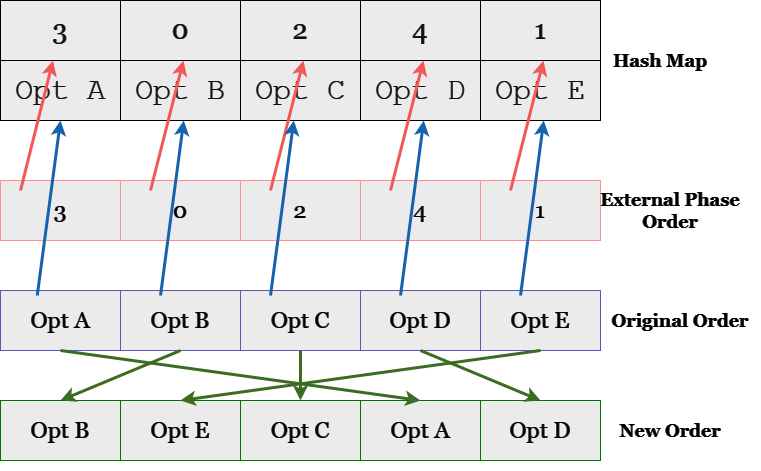

The diagram above was exported from draw.io. Its source (the exported page's mxGraphModel, read from the mxfile embedded in the PNG):
<mxGraphModel dx="1009" dy="550" grid="1" gridSize="10" guides="1" tooltips="1" connect="1" arrows="1" fold="1" page="1" pageScale="1" pageWidth="850" pageHeight="1100" math="0" shadow="0">
  <root>
    <mxCell id="0" />
    <mxCell id="1" parent="0" />
    <mxCell id="tRqA5FIJqz56UV0_KaKd-1" value="&lt;font color=&quot;#f2f2f2&quot; style=&quot;font-size: 30px;&quot; face=&quot;Courier New&quot;&gt;Opt A&lt;/font&gt;" style="rounded=0;whiteSpace=wrap;html=1;fillColor=#141414;strokeColor=#FFFFFF;strokeWidth=1;" vertex="1" parent="1">
      <mxGeometry x="60" y="140" width="120" height="60" as="geometry" />
    </mxCell>
    <mxCell id="tRqA5FIJqz56UV0_KaKd-2" value="&lt;font color=&quot;#f2f2f2&quot; style=&quot;font-size: 30px;&quot; face=&quot;Courier New&quot;&gt;Opt B&lt;/font&gt;" style="rounded=0;whiteSpace=wrap;html=1;fillColor=#141414;strokeColor=#FFFFFF;strokeWidth=1;" vertex="1" parent="1">
      <mxGeometry x="180" y="140" width="120" height="60" as="geometry" />
    </mxCell>
    <mxCell id="tRqA5FIJqz56UV0_KaKd-3" value="&lt;font color=&quot;#f2f2f2&quot; style=&quot;font-size: 30px;&quot; face=&quot;Courier New&quot;&gt;Opt C&lt;/font&gt;" style="rounded=0;whiteSpace=wrap;html=1;fillColor=#141414;strokeColor=#FFFFFF;strokeWidth=1;" vertex="1" parent="1">
      <mxGeometry x="300" y="140" width="120" height="60" as="geometry" />
    </mxCell>
    <mxCell id="tRqA5FIJqz56UV0_KaKd-4" value="&lt;font color=&quot;#f2f2f2&quot; style=&quot;font-size: 30px;&quot; face=&quot;Courier New&quot;&gt;Opt D&lt;/font&gt;" style="rounded=0;whiteSpace=wrap;html=1;fillColor=#141414;strokeColor=#FFFFFF;strokeWidth=1;" vertex="1" parent="1">
      <mxGeometry x="420" y="140" width="120" height="60" as="geometry" />
    </mxCell>
    <mxCell id="tRqA5FIJqz56UV0_KaKd-5" value="&lt;font color=&quot;#f2f2f2&quot; style=&quot;font-size: 30px;&quot; face=&quot;Courier New&quot;&gt;Opt E&lt;/font&gt;" style="rounded=0;whiteSpace=wrap;html=1;fillColor=#141414;strokeColor=#FFFFFF;strokeWidth=1;" vertex="1" parent="1">
      <mxGeometry x="540" y="140" width="120" height="60" as="geometry" />
    </mxCell>
    <mxCell id="tRqA5FIJqz56UV0_KaKd-6" value="&lt;font style=&quot;font-size: 27px;&quot;&gt;3&lt;/font&gt;" style="rounded=0;whiteSpace=wrap;html=1;fillColor=#141414;strokeColor=#FFFFFF;strokeWidth=1;fontFamily=Georgia;fontSize=27;fontColor=#F0F0F0;" vertex="1" parent="1">
      <mxGeometry x="60" y="80" width="120" height="60" as="geometry" />
    </mxCell>
    <mxCell id="tRqA5FIJqz56UV0_KaKd-7" value="0" style="rounded=0;whiteSpace=wrap;html=1;fillColor=#141414;strokeColor=#FFFFFF;strokeWidth=1;fontFamily=Georgia;fontSize=27;fontColor=#F0F0F0;" vertex="1" parent="1">
      <mxGeometry x="180" y="80" width="120" height="60" as="geometry" />
    </mxCell>
    <mxCell id="tRqA5FIJqz56UV0_KaKd-8" value="2" style="rounded=0;whiteSpace=wrap;html=1;fillColor=#141414;strokeColor=#FFFFFF;strokeWidth=1;fontFamily=Georgia;fontSize=27;fontColor=#F0F0F0;" vertex="1" parent="1">
      <mxGeometry x="300" y="80" width="120" height="60" as="geometry" />
    </mxCell>
    <mxCell id="tRqA5FIJqz56UV0_KaKd-9" value="4" style="rounded=0;whiteSpace=wrap;html=1;fillColor=#141414;strokeColor=#FFFFFF;strokeWidth=1;fontFamily=Georgia;fontSize=27;fontColor=#F0F0F0;" vertex="1" parent="1">
      <mxGeometry x="420" y="80" width="120" height="60" as="geometry" />
    </mxCell>
    <mxCell id="tRqA5FIJqz56UV0_KaKd-10" value="1" style="rounded=0;whiteSpace=wrap;html=1;fillColor=#141414;strokeColor=#FFFFFF;strokeWidth=1;fontFamily=Georgia;fontSize=27;fontColor=#F0F0F0;" vertex="1" parent="1">
      <mxGeometry x="540" y="80" width="120" height="60" as="geometry" />
    </mxCell>
    <mxCell id="tRqA5FIJqz56UV0_KaKd-12" value="&lt;font style=&quot;font-size: 23px;&quot; face=&quot;Georgia&quot; color=&quot;#fcfcfc&quot;&gt;3&lt;/font&gt;" style="rounded=0;whiteSpace=wrap;html=1;fillColor=#141414;strokeColor=#FF0505;strokeWidth=1;" vertex="1" parent="1">
      <mxGeometry x="60" y="260" width="120" height="60" as="geometry" />
    </mxCell>
    <mxCell id="tRqA5FIJqz56UV0_KaKd-17" value="&lt;font style=&quot;font-size: 23px;&quot; face=&quot;Georgia&quot; color=&quot;#fcfcfc&quot;&gt;0&lt;/font&gt;" style="rounded=0;whiteSpace=wrap;html=1;fillColor=#141414;strokeColor=#FF0505;strokeWidth=1;" vertex="1" parent="1">
      <mxGeometry x="180" y="260" width="120" height="60" as="geometry" />
    </mxCell>
    <mxCell id="tRqA5FIJqz56UV0_KaKd-18" value="&lt;font style=&quot;font-size: 23px;&quot; face=&quot;Georgia&quot; color=&quot;#fcfcfc&quot;&gt;2&lt;/font&gt;" style="rounded=0;whiteSpace=wrap;html=1;fillColor=#141414;strokeColor=#FF0505;strokeWidth=1;" vertex="1" parent="1">
      <mxGeometry x="300" y="260" width="120" height="60" as="geometry" />
    </mxCell>
    <mxCell id="tRqA5FIJqz56UV0_KaKd-19" value="&lt;font style=&quot;font-size: 23px;&quot; face=&quot;Georgia&quot; color=&quot;#fcfcfc&quot;&gt;4&lt;/font&gt;" style="rounded=0;whiteSpace=wrap;html=1;fillColor=#141414;strokeColor=#FF0505;strokeWidth=1;" vertex="1" parent="1">
      <mxGeometry x="420" y="260" width="120" height="60" as="geometry" />
    </mxCell>
    <mxCell id="tRqA5FIJqz56UV0_KaKd-20" value="&lt;font style=&quot;font-size: 23px;&quot; face=&quot;Georgia&quot; color=&quot;#fcfcfc&quot;&gt;1&lt;/font&gt;" style="rounded=0;whiteSpace=wrap;html=1;fillColor=#141414;strokeColor=#FF0505;strokeWidth=1;" vertex="1" parent="1">
      <mxGeometry x="540" y="260" width="120" height="60" as="geometry" />
    </mxCell>
    <mxCell id="tRqA5FIJqz56UV0_KaKd-21" value="&lt;font style=&quot;font-size: 23px;&quot; face=&quot;Georgia&quot; color=&quot;#fcfcfc&quot;&gt;Opt A&lt;/font&gt;" style="rounded=0;whiteSpace=wrap;html=1;fillColor=#141414;strokeColor=#9999FF;strokeWidth=1;" vertex="1" parent="1">
      <mxGeometry x="60" y="370" width="120" height="60" as="geometry" />
    </mxCell>
    <mxCell id="tRqA5FIJqz56UV0_KaKd-22" value="&lt;font style=&quot;font-size: 23px;&quot; face=&quot;Georgia&quot; color=&quot;#fcfcfc&quot;&gt;Opt B&lt;/font&gt;" style="rounded=0;whiteSpace=wrap;html=1;fillColor=#141414;strokeColor=#9999FF;strokeWidth=1;" vertex="1" parent="1">
      <mxGeometry x="180" y="370" width="120" height="60" as="geometry" />
    </mxCell>
    <mxCell id="tRqA5FIJqz56UV0_KaKd-23" value="&lt;font style=&quot;font-size: 23px;&quot; face=&quot;Georgia&quot; color=&quot;#fcfcfc&quot;&gt;Opt C&lt;/font&gt;" style="rounded=0;whiteSpace=wrap;html=1;fillColor=#141414;strokeColor=#9999FF;strokeWidth=1;" vertex="1" parent="1">
      <mxGeometry x="300" y="370" width="120" height="60" as="geometry" />
    </mxCell>
    <mxCell id="tRqA5FIJqz56UV0_KaKd-24" value="&lt;font style=&quot;font-size: 23px;&quot; face=&quot;Georgia&quot; color=&quot;#fcfcfc&quot;&gt;Opt D&lt;/font&gt;" style="rounded=0;whiteSpace=wrap;html=1;fillColor=#141414;strokeColor=#9999FF;strokeWidth=1;" vertex="1" parent="1">
      <mxGeometry x="420" y="370" width="120" height="60" as="geometry" />
    </mxCell>
    <mxCell id="tRqA5FIJqz56UV0_KaKd-25" value="&lt;font style=&quot;font-size: 23px;&quot; face=&quot;Georgia&quot; color=&quot;#fcfcfc&quot;&gt;Opt E&lt;/font&gt;" style="rounded=0;whiteSpace=wrap;html=1;fillColor=#141414;strokeColor=#9999FF;strokeWidth=1;" vertex="1" parent="1">
      <mxGeometry x="540" y="370" width="120" height="60" as="geometry" />
    </mxCell>
    <mxCell id="tRqA5FIJqz56UV0_KaKd-26" value="&lt;font style=&quot;font-size: 23px;&quot; face=&quot;Georgia&quot; color=&quot;#fcfcfc&quot;&gt;Opt B&lt;/font&gt;" style="rounded=0;whiteSpace=wrap;html=1;fillColor=#141414;strokeColor=#33FF33;strokeWidth=1;" vertex="1" parent="1">
      <mxGeometry x="60" y="480" width="120" height="60" as="geometry" />
    </mxCell>
    <mxCell id="tRqA5FIJqz56UV0_KaKd-27" value="&lt;font style=&quot;font-size: 23px;&quot; face=&quot;Georgia&quot; color=&quot;#fcfcfc&quot;&gt;Opt E&lt;/font&gt;" style="rounded=0;whiteSpace=wrap;html=1;fillColor=#141414;strokeColor=#33FF33;strokeWidth=1;" vertex="1" parent="1">
      <mxGeometry x="180" y="480" width="120" height="60" as="geometry" />
    </mxCell>
    <mxCell id="tRqA5FIJqz56UV0_KaKd-28" value="&lt;font style=&quot;font-size: 23px;&quot; face=&quot;Georgia&quot; color=&quot;#fcfcfc&quot;&gt;Opt C&lt;/font&gt;" style="rounded=0;whiteSpace=wrap;html=1;fillColor=#141414;strokeColor=#33FF33;strokeWidth=1;" vertex="1" parent="1">
      <mxGeometry x="300" y="480" width="120" height="60" as="geometry" />
    </mxCell>
    <mxCell id="tRqA5FIJqz56UV0_KaKd-29" value="&lt;font style=&quot;font-size: 23px;&quot; face=&quot;Georgia&quot; color=&quot;#fcfcfc&quot;&gt;Opt A&lt;/font&gt;" style="rounded=0;whiteSpace=wrap;html=1;fillColor=#141414;strokeColor=#33FF33;strokeWidth=1;" vertex="1" parent="1">
      <mxGeometry x="420" y="480" width="120" height="60" as="geometry" />
    </mxCell>
    <mxCell id="tRqA5FIJqz56UV0_KaKd-30" value="&lt;font style=&quot;font-size: 23px;&quot; face=&quot;Georgia&quot; color=&quot;#fcfcfc&quot;&gt;Opt D&lt;/font&gt;" style="rounded=0;whiteSpace=wrap;html=1;fillColor=#141414;strokeColor=#33FF33;strokeWidth=1;" vertex="1" parent="1">
      <mxGeometry x="540" y="480" width="120" height="60" as="geometry" />
    </mxCell>
    <mxCell id="tRqA5FIJqz56UV0_KaKd-31" value="" style="endArrow=classic;html=1;rounded=0;strokeColor=#FF6666;strokeWidth=3;" edge="1" parent="1" target="tRqA5FIJqz56UV0_KaKd-6">
      <mxGeometry width="50" height="50" relative="1" as="geometry">
        <mxPoint x="80" y="270" as="sourcePoint" />
        <mxPoint x="130" y="220" as="targetPoint" />
      </mxGeometry>
    </mxCell>
    <mxCell id="tRqA5FIJqz56UV0_KaKd-33" value="" style="endArrow=classic;html=1;rounded=0;strokeColor=#FF6666;strokeWidth=3;" edge="1" parent="1">
      <mxGeometry width="50" height="50" relative="1" as="geometry">
        <mxPoint x="210" y="270" as="sourcePoint" />
        <mxPoint x="243" y="140" as="targetPoint" />
      </mxGeometry>
    </mxCell>
    <mxCell id="tRqA5FIJqz56UV0_KaKd-34" value="" style="endArrow=classic;html=1;rounded=0;strokeColor=#FF6666;strokeWidth=3;" edge="1" parent="1">
      <mxGeometry width="50" height="50" relative="1" as="geometry">
        <mxPoint x="330" y="270" as="sourcePoint" />
        <mxPoint x="363" y="140" as="targetPoint" />
      </mxGeometry>
    </mxCell>
    <mxCell id="tRqA5FIJqz56UV0_KaKd-35" value="" style="endArrow=classic;html=1;rounded=0;strokeColor=#FF6666;strokeWidth=3;" edge="1" parent="1">
      <mxGeometry width="50" height="50" relative="1" as="geometry">
        <mxPoint x="450" y="270" as="sourcePoint" />
        <mxPoint x="483" y="140" as="targetPoint" />
      </mxGeometry>
    </mxCell>
    <mxCell id="tRqA5FIJqz56UV0_KaKd-36" value="" style="endArrow=classic;html=1;rounded=0;strokeColor=#FF6666;strokeWidth=3;" edge="1" parent="1">
      <mxGeometry width="50" height="50" relative="1" as="geometry">
        <mxPoint x="570" y="270" as="sourcePoint" />
        <mxPoint x="603" y="140" as="targetPoint" />
      </mxGeometry>
    </mxCell>
    <mxCell id="tRqA5FIJqz56UV0_KaKd-37" value="" style="endArrow=classic;html=1;rounded=0;strokeColor=#66B2FF;strokeWidth=3;entryX=0.5;entryY=1;entryDx=0;entryDy=0;" edge="1" parent="1" target="tRqA5FIJqz56UV0_KaKd-1">
      <mxGeometry width="50" height="50" relative="1" as="geometry">
        <mxPoint x="96.75" y="375" as="sourcePoint" />
        <mxPoint x="143.25" y="205" as="targetPoint" />
      </mxGeometry>
    </mxCell>
    <mxCell id="tRqA5FIJqz56UV0_KaKd-38" value="" style="endArrow=classic;html=1;rounded=0;strokeColor=#66B2FF;strokeWidth=3;entryX=0.5;entryY=1;entryDx=0;entryDy=0;" edge="1" parent="1">
      <mxGeometry width="50" height="50" relative="1" as="geometry">
        <mxPoint x="220" y="375" as="sourcePoint" />
        <mxPoint x="243.25" y="200" as="targetPoint" />
      </mxGeometry>
    </mxCell>
    <mxCell id="tRqA5FIJqz56UV0_KaKd-39" value="" style="endArrow=classic;html=1;rounded=0;strokeColor=#66B2FF;strokeWidth=3;entryX=0.5;entryY=1;entryDx=0;entryDy=0;" edge="1" parent="1">
      <mxGeometry width="50" height="50" relative="1" as="geometry">
        <mxPoint x="330" y="375" as="sourcePoint" />
        <mxPoint x="353.25" y="200" as="targetPoint" />
      </mxGeometry>
    </mxCell>
    <mxCell id="tRqA5FIJqz56UV0_KaKd-40" value="" style="endArrow=classic;html=1;rounded=0;strokeColor=#66B2FF;strokeWidth=3;entryX=0.5;entryY=1;entryDx=0;entryDy=0;" edge="1" parent="1">
      <mxGeometry width="50" height="50" relative="1" as="geometry">
        <mxPoint x="460" y="375" as="sourcePoint" />
        <mxPoint x="483.25" y="200" as="targetPoint" />
      </mxGeometry>
    </mxCell>
    <mxCell id="tRqA5FIJqz56UV0_KaKd-41" value="" style="endArrow=classic;html=1;rounded=0;strokeColor=#66B2FF;strokeWidth=3;entryX=0.5;entryY=1;entryDx=0;entryDy=0;" edge="1" parent="1">
      <mxGeometry width="50" height="50" relative="1" as="geometry">
        <mxPoint x="580" y="375" as="sourcePoint" />
        <mxPoint x="603.25" y="200" as="targetPoint" />
      </mxGeometry>
    </mxCell>
    <mxCell id="tRqA5FIJqz56UV0_KaKd-49" value="" style="endArrow=classic;html=1;rounded=0;strokeColor=#82b366;strokeWidth=3;fillColor=#d5e8d4;exitX=0.5;exitY=1;exitDx=0;exitDy=0;entryX=0.5;entryY=0;entryDx=0;entryDy=0;" edge="1" parent="1" source="tRqA5FIJqz56UV0_KaKd-21" target="tRqA5FIJqz56UV0_KaKd-29">
      <mxGeometry width="50" height="50" relative="1" as="geometry">
        <mxPoint x="710" y="435" as="sourcePoint" />
        <mxPoint x="770" y="590" as="targetPoint" />
      </mxGeometry>
    </mxCell>
    <mxCell id="tRqA5FIJqz56UV0_KaKd-50" value="" style="endArrow=classic;html=1;rounded=0;strokeColor=#82b366;strokeWidth=3;fillColor=#d5e8d4;exitX=0.5;exitY=1;exitDx=0;exitDy=0;entryX=0.5;entryY=0;entryDx=0;entryDy=0;" edge="1" parent="1" source="tRqA5FIJqz56UV0_KaKd-22" target="tRqA5FIJqz56UV0_KaKd-26">
      <mxGeometry width="50" height="50" relative="1" as="geometry">
        <mxPoint x="380" y="340" as="sourcePoint" />
        <mxPoint x="740" y="390" as="targetPoint" />
      </mxGeometry>
    </mxCell>
    <mxCell id="tRqA5FIJqz56UV0_KaKd-51" value="" style="endArrow=classic;html=1;rounded=0;strokeColor=#82b366;strokeWidth=3;fillColor=#d5e8d4;exitX=0.5;exitY=1;exitDx=0;exitDy=0;" edge="1" parent="1" source="tRqA5FIJqz56UV0_KaKd-23" target="tRqA5FIJqz56UV0_KaKd-28">
      <mxGeometry width="50" height="50" relative="1" as="geometry">
        <mxPoint x="370" y="350" as="sourcePoint" />
        <mxPoint x="730" y="400" as="targetPoint" />
      </mxGeometry>
    </mxCell>
    <mxCell id="tRqA5FIJqz56UV0_KaKd-52" value="" style="endArrow=classic;html=1;rounded=0;strokeColor=#82b366;strokeWidth=3;fillColor=#d5e8d4;exitX=0.5;exitY=1;exitDx=0;exitDy=0;entryX=0.5;entryY=0;entryDx=0;entryDy=0;" edge="1" parent="1" source="tRqA5FIJqz56UV0_KaKd-24" target="tRqA5FIJqz56UV0_KaKd-30">
      <mxGeometry width="50" height="50" relative="1" as="geometry">
        <mxPoint x="400" y="450" as="sourcePoint" />
        <mxPoint x="760" y="500" as="targetPoint" />
      </mxGeometry>
    </mxCell>
    <mxCell id="tRqA5FIJqz56UV0_KaKd-53" value="" style="endArrow=classic;html=1;rounded=0;strokeColor=#82b366;strokeWidth=3;fillColor=#d5e8d4;exitX=0.5;exitY=1;exitDx=0;exitDy=0;entryX=0.5;entryY=0;entryDx=0;entryDy=0;" edge="1" parent="1" source="tRqA5FIJqz56UV0_KaKd-25" target="tRqA5FIJqz56UV0_KaKd-27">
      <mxGeometry width="50" height="50" relative="1" as="geometry">
        <mxPoint x="160" y="470" as="sourcePoint" />
        <mxPoint x="520" y="520" as="targetPoint" />
      </mxGeometry>
    </mxCell>
    <mxCell id="tRqA5FIJqz56UV0_KaKd-54" value="&lt;h2&gt;&lt;font color=&quot;#ffffff&quot;&gt;Hash Map&lt;/font&gt;&lt;/h2&gt;" style="text;strokeColor=none;align=center;fillColor=none;html=1;verticalAlign=middle;whiteSpace=wrap;rounded=0;fontFamily=Georgia;" vertex="1" parent="1">
      <mxGeometry x="640" y="100" width="160" height="80" as="geometry" />
    </mxCell>
    <mxCell id="tRqA5FIJqz56UV0_KaKd-56" value="&lt;h2&gt;&lt;font color=&quot;#ffffff&quot;&gt;External Phase Order&lt;/font&gt;&lt;/h2&gt;" style="text;strokeColor=none;align=center;fillColor=none;html=1;verticalAlign=middle;whiteSpace=wrap;rounded=0;fontFamily=Georgia;" vertex="1" parent="1">
      <mxGeometry x="650" y="250" width="160" height="80" as="geometry" />
    </mxCell>
    <mxCell id="tRqA5FIJqz56UV0_KaKd-57" value="&lt;h2&gt;&lt;font color=&quot;#ffffff&quot;&gt;Original Order&lt;/font&gt;&lt;/h2&gt;" style="text;strokeColor=none;align=center;fillColor=none;html=1;verticalAlign=middle;whiteSpace=wrap;rounded=0;fontFamily=Georgia;" vertex="1" parent="1">
      <mxGeometry x="660" y="360" width="160" height="80" as="geometry" />
    </mxCell>
    <mxCell id="tRqA5FIJqz56UV0_KaKd-58" value="&lt;h2&gt;&lt;font color=&quot;#ffffff&quot;&gt;New Order&lt;/font&gt;&lt;/h2&gt;" style="text;strokeColor=none;align=center;fillColor=none;html=1;verticalAlign=middle;whiteSpace=wrap;rounded=0;fontFamily=Georgia;" vertex="1" parent="1">
      <mxGeometry x="650" y="470" width="160" height="80" as="geometry" />
    </mxCell>
  </root>
</mxGraphModel>